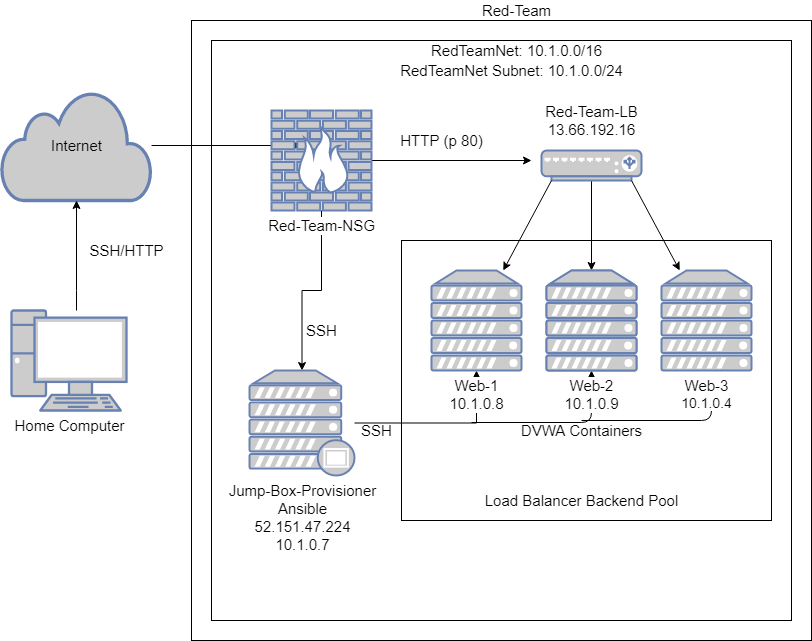

The diagram above was exported from draw.io. Its source (the exported page's mxGraphModel, read from the mxfile embedded in the PNG):
<mxGraphModel dx="1550" dy="816" grid="1" gridSize="10" guides="1" tooltips="1" connect="1" arrows="1" fold="1" page="1" pageScale="1" pageWidth="1100" pageHeight="850" background="#ffffff" math="0" shadow="0">
  <root>
    <mxCell id="0" />
    <mxCell id="1" parent="0" />
    <mxCell id="pNuiJWvAwF45aljP0tsp-30" value="" style="whiteSpace=wrap;html=1;aspect=fixed;labelBackgroundColor=none;fontSize=15;" vertex="1" parent="1">
      <mxGeometry x="440" y="90" width="620" height="620" as="geometry" />
    </mxCell>
    <mxCell id="pNuiJWvAwF45aljP0tsp-32" value="" style="whiteSpace=wrap;html=1;aspect=fixed;labelBackgroundColor=none;fontSize=15;" vertex="1" parent="1">
      <mxGeometry x="460" y="110" width="580" height="580" as="geometry" />
    </mxCell>
    <mxCell id="pNuiJWvAwF45aljP0tsp-24" value="" style="rounded=0;whiteSpace=wrap;html=1;labelBackgroundColor=none;fontSize=15;" vertex="1" parent="1">
      <mxGeometry x="650" y="310" width="370" height="280" as="geometry" />
    </mxCell>
    <mxCell id="pNuiJWvAwF45aljP0tsp-21" value="" style="endArrow=classic;html=1;fontSize=15;" edge="1" parent="1">
      <mxGeometry width="50" height="50" relative="1" as="geometry">
        <mxPoint x="830" y="490" as="sourcePoint" />
        <mxPoint x="960" y="450" as="targetPoint" />
        <Array as="points">
          <mxPoint x="960" y="490" />
        </Array>
      </mxGeometry>
    </mxCell>
    <mxCell id="pNuiJWvAwF45aljP0tsp-20" value="" style="endArrow=classic;html=1;fontSize=15;entryX=0.5;entryY=1;entryDx=0;entryDy=0;entryPerimeter=0;" edge="1" parent="1" target="pNuiJWvAwF45aljP0tsp-12">
      <mxGeometry width="50" height="50" relative="1" as="geometry">
        <mxPoint x="720" y="492" as="sourcePoint" />
        <mxPoint x="820" y="450" as="targetPoint" />
        <Array as="points">
          <mxPoint x="840" y="492" />
        </Array>
      </mxGeometry>
    </mxCell>
    <mxCell id="pNuiJWvAwF45aljP0tsp-19" style="edgeStyle=orthogonalEdgeStyle;rounded=0;orthogonalLoop=1;jettySize=auto;html=1;fontSize=15;entryX=0.5;entryY=1;entryDx=0;entryDy=0;entryPerimeter=0;" edge="1" parent="1" source="pNuiJWvAwF45aljP0tsp-18" target="pNuiJWvAwF45aljP0tsp-14">
      <mxGeometry relative="1" as="geometry">
        <mxPoint x="730" y="492.5" as="targetPoint" />
      </mxGeometry>
    </mxCell>
    <mxCell id="pNuiJWvAwF45aljP0tsp-5" style="edgeStyle=orthogonalEdgeStyle;rounded=0;orthogonalLoop=1;jettySize=auto;html=1;fontSize=15;" edge="1" parent="1" source="pNuiJWvAwF45aljP0tsp-1">
      <mxGeometry relative="1" as="geometry">
        <mxPoint x="550" y="215" as="targetPoint" />
      </mxGeometry>
    </mxCell>
    <mxCell id="pNuiJWvAwF45aljP0tsp-1" value="&lt;font style=&quot;font-size: 15px&quot; color=&quot;#000000&quot;&gt;Internet&lt;/font&gt;" style="html=1;outlineConnect=0;fillColor=#CCCCCC;strokeColor=#6881B3;gradientColor=none;gradientDirection=north;strokeWidth=2;shape=mxgraph.networks.cloud;fontColor=#ffffff;" vertex="1" parent="1">
      <mxGeometry x="250" y="160" width="150" height="110" as="geometry" />
    </mxCell>
    <mxCell id="pNuiJWvAwF45aljP0tsp-3" style="edgeStyle=orthogonalEdgeStyle;rounded=0;orthogonalLoop=1;jettySize=auto;html=1;" edge="1" parent="1" source="pNuiJWvAwF45aljP0tsp-2" target="pNuiJWvAwF45aljP0tsp-1">
      <mxGeometry relative="1" as="geometry">
        <Array as="points">
          <mxPoint x="325" y="360" />
          <mxPoint x="325" y="360" />
        </Array>
      </mxGeometry>
    </mxCell>
    <mxCell id="pNuiJWvAwF45aljP0tsp-2" value="&lt;font color=&quot;#000000&quot; style=&quot;font-size: 15px&quot;&gt;Home Computer&lt;/font&gt;" style="fontColor=#0066CC;verticalAlign=top;verticalLabelPosition=bottom;labelPosition=center;align=center;html=1;outlineConnect=0;fillColor=#CCCCCC;strokeColor=#6881B3;gradientColor=none;gradientDirection=north;strokeWidth=2;shape=mxgraph.networks.pc;" vertex="1" parent="1">
      <mxGeometry x="260" y="380" width="115" height="100" as="geometry" />
    </mxCell>
    <mxCell id="pNuiJWvAwF45aljP0tsp-4" value="SSH/HTTP" style="text;html=1;align=center;verticalAlign=middle;resizable=0;points=[];autosize=1;labelBackgroundColor=#ffffff;fontSize=15;" vertex="1" parent="1">
      <mxGeometry x="330" y="310" width="90" height="20" as="geometry" />
    </mxCell>
    <mxCell id="pNuiJWvAwF45aljP0tsp-7" style="edgeStyle=orthogonalEdgeStyle;rounded=0;orthogonalLoop=1;jettySize=auto;html=1;fontSize=15;" edge="1" parent="1" source="pNuiJWvAwF45aljP0tsp-6">
      <mxGeometry relative="1" as="geometry">
        <mxPoint x="780" y="230" as="targetPoint" />
      </mxGeometry>
    </mxCell>
    <mxCell id="pNuiJWvAwF45aljP0tsp-23" style="edgeStyle=orthogonalEdgeStyle;rounded=0;orthogonalLoop=1;jettySize=auto;html=1;fontSize=15;" edge="1" parent="1" source="pNuiJWvAwF45aljP0tsp-6" target="pNuiJWvAwF45aljP0tsp-18">
      <mxGeometry relative="1" as="geometry" />
    </mxCell>
    <mxCell id="pNuiJWvAwF45aljP0tsp-6" value="&lt;font color=&quot;#000000&quot; style=&quot;font-size: 15px&quot;&gt;Red-Team-NSG&lt;/font&gt;" style="fontColor=#0066CC;verticalAlign=top;verticalLabelPosition=bottom;labelPosition=center;align=center;html=1;outlineConnect=0;fillColor=#CCCCCC;strokeColor=#6881B3;gradientColor=none;gradientDirection=north;strokeWidth=2;shape=mxgraph.networks.firewall;labelBackgroundColor=#ffffff;" vertex="1" parent="1">
      <mxGeometry x="520" y="180" width="100" height="100" as="geometry" />
    </mxCell>
    <mxCell id="pNuiJWvAwF45aljP0tsp-10" style="edgeStyle=orthogonalEdgeStyle;rounded=0;orthogonalLoop=1;jettySize=auto;html=1;fontSize=15;" edge="1" parent="1" source="pNuiJWvAwF45aljP0tsp-8">
      <mxGeometry relative="1" as="geometry">
        <mxPoint x="840" y="340" as="targetPoint" />
      </mxGeometry>
    </mxCell>
    <mxCell id="pNuiJWvAwF45aljP0tsp-8" value="" style="fontColor=#0066CC;verticalAlign=top;verticalLabelPosition=bottom;labelPosition=center;align=center;html=1;outlineConnect=0;fillColor=#CCCCCC;strokeColor=#6881B3;gradientColor=none;gradientDirection=north;strokeWidth=2;shape=mxgraph.networks.load_balancer;labelBackgroundColor=#ffffff;" vertex="1" parent="1">
      <mxGeometry x="790" y="220" width="100" height="30" as="geometry" />
    </mxCell>
    <mxCell id="pNuiJWvAwF45aljP0tsp-9" value="Red-Team-LB&lt;br&gt;13.66.192.16&lt;br&gt;" style="text;html=1;align=center;verticalAlign=middle;resizable=0;points=[];autosize=1;fontSize=15;" vertex="1" parent="1">
      <mxGeometry x="785" y="170" width="110" height="40" as="geometry" />
    </mxCell>
    <mxCell id="pNuiJWvAwF45aljP0tsp-11" value="" style="fontColor=#0066CC;verticalAlign=top;verticalLabelPosition=bottom;labelPosition=center;align=center;html=1;outlineConnect=0;fillColor=#CCCCCC;strokeColor=#6881B3;gradientColor=none;gradientDirection=north;strokeWidth=2;shape=mxgraph.networks.server;labelBackgroundColor=#ffffff;" vertex="1" parent="1">
      <mxGeometry x="795" y="340" width="90" height="100" as="geometry" />
    </mxCell>
    <mxCell id="pNuiJWvAwF45aljP0tsp-12" value="&lt;font color=&quot;#000000&quot; style=&quot;font-size: 15px&quot;&gt;Web-2&lt;br&gt;10.1.0.9&lt;br&gt;&lt;/font&gt;" style="fontColor=#0066CC;verticalAlign=top;verticalLabelPosition=bottom;labelPosition=center;align=center;html=1;outlineConnect=0;fillColor=#CCCCCC;strokeColor=#6881B3;gradientColor=none;gradientDirection=north;strokeWidth=2;shape=mxgraph.networks.server;labelBackgroundColor=#ffffff;" vertex="1" parent="1">
      <mxGeometry x="795" y="340" width="90" height="100" as="geometry" />
    </mxCell>
    <mxCell id="pNuiJWvAwF45aljP0tsp-13" value="&lt;font color=&quot;#000000&quot;&gt;&lt;span style=&quot;font-size: 15px&quot;&gt;Web-3&lt;/span&gt;&lt;br&gt;&lt;font style=&quot;font-size: 14px&quot;&gt;10.1.0.4&lt;br&gt;&lt;/font&gt;&lt;/font&gt;" style="fontColor=#0066CC;verticalAlign=top;verticalLabelPosition=bottom;labelPosition=center;align=center;html=1;outlineConnect=0;fillColor=#CCCCCC;strokeColor=#6881B3;gradientColor=none;gradientDirection=north;strokeWidth=2;shape=mxgraph.networks.server;labelBackgroundColor=#ffffff;" vertex="1" parent="1">
      <mxGeometry x="910" y="340" width="90" height="100" as="geometry" />
    </mxCell>
    <mxCell id="pNuiJWvAwF45aljP0tsp-14" value="&lt;font color=&quot;#000000&quot; style=&quot;font-size: 15px;&quot;&gt;Web-1&lt;br style=&quot;font-size: 15px;&quot;&gt;10.1.0.8&lt;br style=&quot;font-size: 15px;&quot;&gt;&lt;/font&gt;" style="fontColor=#0066CC;verticalAlign=top;verticalLabelPosition=bottom;labelPosition=center;align=center;html=1;outlineConnect=0;fillColor=#CCCCCC;strokeColor=#6881B3;gradientColor=none;gradientDirection=north;strokeWidth=2;shape=mxgraph.networks.server;labelBackgroundColor=#FFFFFF;fontSize=15;" vertex="1" parent="1">
      <mxGeometry x="680" y="340" width="90" height="100" as="geometry" />
    </mxCell>
    <mxCell id="pNuiJWvAwF45aljP0tsp-15" value="" style="endArrow=classic;html=1;fontSize=15;exitX=0.1;exitY=1;exitDx=0;exitDy=0;exitPerimeter=0;" edge="1" parent="1" source="pNuiJWvAwF45aljP0tsp-8" target="pNuiJWvAwF45aljP0tsp-14">
      <mxGeometry width="50" height="50" relative="1" as="geometry">
        <mxPoint x="745" y="310" as="sourcePoint" />
        <mxPoint x="730" y="330" as="targetPoint" />
        <Array as="points" />
      </mxGeometry>
    </mxCell>
    <mxCell id="pNuiJWvAwF45aljP0tsp-16" value="" style="endArrow=classic;html=1;fontSize=15;exitX=0.9;exitY=1;exitDx=0;exitDy=0;exitPerimeter=0;" edge="1" parent="1" source="pNuiJWvAwF45aljP0tsp-8" target="pNuiJWvAwF45aljP0tsp-13">
      <mxGeometry width="50" height="50" relative="1" as="geometry">
        <mxPoint x="910" y="320" as="sourcePoint" />
        <mxPoint x="960" y="270" as="targetPoint" />
      </mxGeometry>
    </mxCell>
    <mxCell id="pNuiJWvAwF45aljP0tsp-17" value="HTTP (p 80)" style="text;html=1;align=center;verticalAlign=middle;resizable=0;points=[];autosize=1;fontSize=15;" vertex="1" parent="1">
      <mxGeometry x="640" y="200" width="100" height="20" as="geometry" />
    </mxCell>
    <mxCell id="pNuiJWvAwF45aljP0tsp-18" value="&lt;font color=&quot;#000000&quot; style=&quot;font-size: 15px&quot;&gt;Jump-Box-Provisioner&lt;br&gt;Ansible&lt;br&gt;52.151.47.224&lt;br&gt;10.1.0.7&lt;br&gt;&lt;/font&gt;" style="fontColor=#0066CC;verticalAlign=top;verticalLabelPosition=bottom;labelPosition=center;align=center;html=1;outlineConnect=0;fillColor=#CCCCCC;strokeColor=#6881B3;gradientColor=none;gradientDirection=north;strokeWidth=2;shape=mxgraph.networks.proxy_server;labelBackgroundColor=#ffffff;" vertex="1" parent="1">
      <mxGeometry x="498" y="440" width="105" height="105" as="geometry" />
    </mxCell>
    <mxCell id="pNuiJWvAwF45aljP0tsp-25" value="Load Balancer Backend Pool" style="text;html=1;align=center;verticalAlign=middle;resizable=0;points=[];autosize=1;fontSize=15;" vertex="1" parent="1">
      <mxGeometry x="725" y="560" width="210" height="20" as="geometry" />
    </mxCell>
    <mxCell id="pNuiJWvAwF45aljP0tsp-26" value="DVWA Containers" style="text;html=1;align=center;verticalAlign=middle;resizable=0;points=[];autosize=1;fontSize=15;" vertex="1" parent="1">
      <mxGeometry x="760" y="490" width="140" height="20" as="geometry" />
    </mxCell>
    <mxCell id="pNuiJWvAwF45aljP0tsp-27" value="SSH" style="text;html=1;align=center;verticalAlign=middle;resizable=0;points=[];autosize=1;fontSize=15;" vertex="1" parent="1">
      <mxGeometry x="600" y="490" width="50" height="20" as="geometry" />
    </mxCell>
    <mxCell id="pNuiJWvAwF45aljP0tsp-29" value="SSH" style="text;html=1;align=center;verticalAlign=middle;resizable=0;points=[];autosize=1;fontSize=15;" vertex="1" parent="1">
      <mxGeometry x="545" y="390" width="50" height="20" as="geometry" />
    </mxCell>
    <mxCell id="pNuiJWvAwF45aljP0tsp-31" value="Red-Team" style="text;html=1;align=center;verticalAlign=middle;resizable=0;points=[];autosize=1;fontSize=15;" vertex="1" parent="1">
      <mxGeometry x="720" y="70" width="90" height="20" as="geometry" />
    </mxCell>
    <mxCell id="pNuiJWvAwF45aljP0tsp-33" value="RedTeamNet: 10.1.0.0/16" style="text;html=1;align=center;verticalAlign=middle;resizable=0;points=[];autosize=1;fontSize=15;" vertex="1" parent="1">
      <mxGeometry x="670" y="110" width="190" height="20" as="geometry" />
    </mxCell>
    <mxCell id="pNuiJWvAwF45aljP0tsp-34" value="RedTeamNet Subnet: 10.1.0.0/24" style="text;html=1;align=center;verticalAlign=middle;resizable=0;points=[];autosize=1;fontSize=15;" vertex="1" parent="1">
      <mxGeometry x="640" y="130" width="240" height="20" as="geometry" />
    </mxCell>
  </root>
</mxGraphModel>